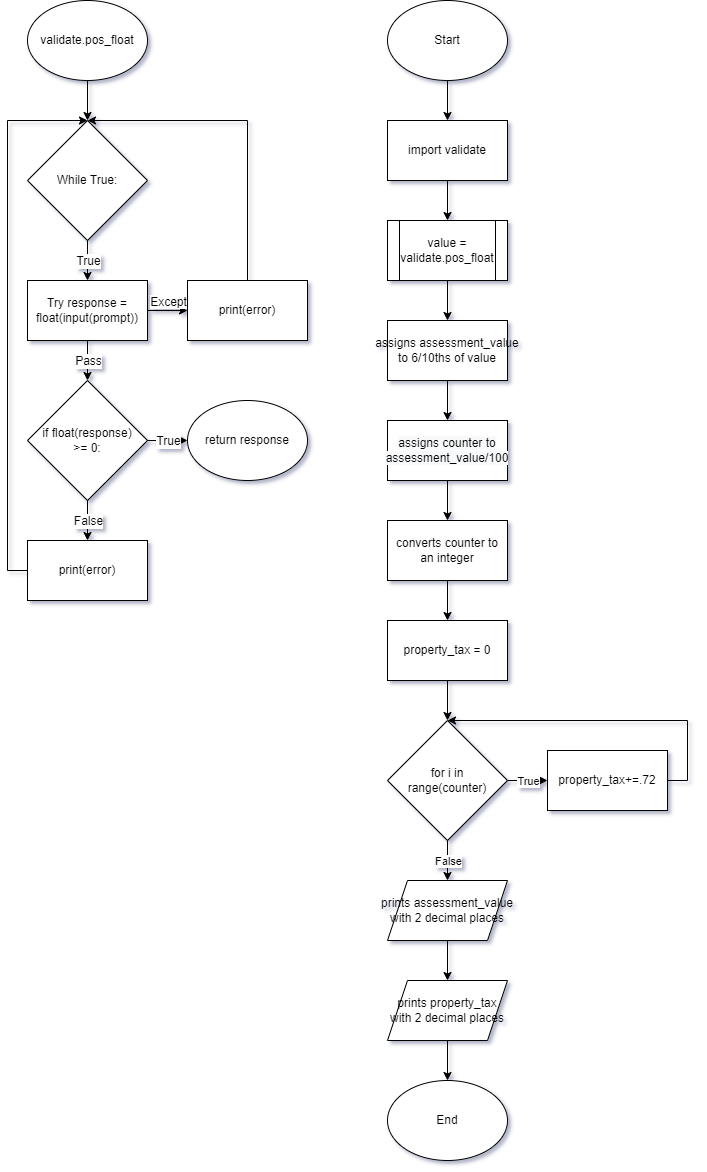

The diagram above was exported from draw.io. Its source (the exported page's mxGraphModel, read from the mxfile embedded in the PNG):
<mxGraphModel dx="1422" dy="705" grid="1" gridSize="10" guides="1" tooltips="1" connect="1" arrows="1" fold="1" page="1" pageScale="1" pageWidth="850" pageHeight="1100" math="0" shadow="0">
  <root>
    <mxCell id="0" />
    <mxCell id="1" parent="0" />
    <mxCell id="HgqbPDIvwwivc1LbWyO4-29" value="" style="edgeStyle=orthogonalEdgeStyle;rounded=0;orthogonalLoop=1;jettySize=auto;html=1;" parent="1" source="HgqbPDIvwwivc1LbWyO4-1" target="HgqbPDIvwwivc1LbWyO4-28" edge="1">
      <mxGeometry relative="1" as="geometry" />
    </mxCell>
    <mxCell id="HgqbPDIvwwivc1LbWyO4-1" value="Start" style="ellipse;whiteSpace=wrap;html=1;" parent="1" vertex="1">
      <mxGeometry x="440" width="120" height="80" as="geometry" />
    </mxCell>
    <mxCell id="HgqbPDIvwwivc1LbWyO4-11" value="" style="edgeStyle=orthogonalEdgeStyle;rounded=0;orthogonalLoop=1;jettySize=auto;html=1;" parent="1" target="HgqbPDIvwwivc1LbWyO4-3" edge="1">
      <mxGeometry relative="1" as="geometry">
        <mxPoint x="500" y="280" as="sourcePoint" />
      </mxGeometry>
    </mxCell>
    <mxCell id="HgqbPDIvwwivc1LbWyO4-12" style="edgeStyle=orthogonalEdgeStyle;rounded=0;orthogonalLoop=1;jettySize=auto;html=1;entryX=0.5;entryY=0;entryDx=0;entryDy=0;" parent="1" source="HgqbPDIvwwivc1LbWyO4-3" target="HgqbPDIvwwivc1LbWyO4-4" edge="1">
      <mxGeometry relative="1" as="geometry">
        <mxPoint x="500" y="410" as="targetPoint" />
      </mxGeometry>
    </mxCell>
    <mxCell id="HgqbPDIvwwivc1LbWyO4-3" value="assigns&amp;nbsp;assessment_value to 6/10ths of value" style="rounded=0;whiteSpace=wrap;html=1;" parent="1" vertex="1">
      <mxGeometry x="440" y="320" width="120" height="60" as="geometry" />
    </mxCell>
    <mxCell id="HgqbPDIvwwivc1LbWyO4-13" value="" style="edgeStyle=orthogonalEdgeStyle;rounded=0;orthogonalLoop=1;jettySize=auto;html=1;" parent="1" source="HgqbPDIvwwivc1LbWyO4-4" target="HgqbPDIvwwivc1LbWyO4-5" edge="1">
      <mxGeometry relative="1" as="geometry" />
    </mxCell>
    <mxCell id="HgqbPDIvwwivc1LbWyO4-4" value="&lt;span style=&quot;color: rgb(0, 0, 0); font-family: Helvetica; font-size: 12px; font-style: normal; font-variant-ligatures: normal; font-variant-caps: normal; font-weight: 400; letter-spacing: normal; orphans: 2; text-align: center; text-indent: 0px; text-transform: none; widows: 2; word-spacing: 0px; -webkit-text-stroke-width: 0px; background-color: rgb(248, 249, 250); text-decoration-thickness: initial; text-decoration-style: initial; text-decoration-color: initial; float: none; display: inline !important;&quot;&gt;assigns counter to assessment_value/100&lt;/span&gt;" style="rounded=0;whiteSpace=wrap;html=1;" parent="1" vertex="1">
      <mxGeometry x="440" y="420" width="120" height="60" as="geometry" />
    </mxCell>
    <mxCell id="HgqbPDIvwwivc1LbWyO4-14" value="" style="edgeStyle=orthogonalEdgeStyle;rounded=0;orthogonalLoop=1;jettySize=auto;html=1;" parent="1" source="HgqbPDIvwwivc1LbWyO4-5" target="HgqbPDIvwwivc1LbWyO4-6" edge="1">
      <mxGeometry relative="1" as="geometry" />
    </mxCell>
    <mxCell id="HgqbPDIvwwivc1LbWyO4-5" value="converts counter to an integer" style="rounded=0;whiteSpace=wrap;html=1;" parent="1" vertex="1">
      <mxGeometry x="440" y="520" width="120" height="60" as="geometry" />
    </mxCell>
    <mxCell id="HgqbPDIvwwivc1LbWyO4-15" value="" style="edgeStyle=orthogonalEdgeStyle;rounded=0;orthogonalLoop=1;jettySize=auto;html=1;" parent="1" source="HgqbPDIvwwivc1LbWyO4-6" target="HgqbPDIvwwivc1LbWyO4-7" edge="1">
      <mxGeometry relative="1" as="geometry" />
    </mxCell>
    <mxCell id="HgqbPDIvwwivc1LbWyO4-6" value="property_tax = 0" style="rounded=0;whiteSpace=wrap;html=1;" parent="1" vertex="1">
      <mxGeometry x="440" y="620" width="120" height="60" as="geometry" />
    </mxCell>
    <mxCell id="HgqbPDIvwwivc1LbWyO4-7" value="for i in &lt;br&gt;range(counter)" style="rhombus;whiteSpace=wrap;html=1;" parent="1" vertex="1">
      <mxGeometry x="440" y="720" width="120" height="120" as="geometry" />
    </mxCell>
    <mxCell id="HgqbPDIvwwivc1LbWyO4-9" style="edgeStyle=orthogonalEdgeStyle;rounded=0;orthogonalLoop=1;jettySize=auto;html=1;entryX=0.5;entryY=0;entryDx=0;entryDy=0;" parent="1" source="HgqbPDIvwwivc1LbWyO4-8" target="HgqbPDIvwwivc1LbWyO4-7" edge="1">
      <mxGeometry relative="1" as="geometry">
        <Array as="points">
          <mxPoint x="740" y="780" />
          <mxPoint x="740" y="720" />
        </Array>
      </mxGeometry>
    </mxCell>
    <mxCell id="HgqbPDIvwwivc1LbWyO4-8" value="property_tax+=.72" style="rounded=0;whiteSpace=wrap;html=1;" parent="1" vertex="1">
      <mxGeometry x="600" y="750" width="120" height="60" as="geometry" />
    </mxCell>
    <mxCell id="HgqbPDIvwwivc1LbWyO4-16" value="" style="endArrow=classic;html=1;rounded=0;exitX=1;exitY=0.5;exitDx=0;exitDy=0;entryX=0;entryY=0.5;entryDx=0;entryDy=0;" parent="1" source="HgqbPDIvwwivc1LbWyO4-7" target="HgqbPDIvwwivc1LbWyO4-8" edge="1">
      <mxGeometry relative="1" as="geometry">
        <mxPoint x="450" y="900" as="sourcePoint" />
        <mxPoint x="550" y="900" as="targetPoint" />
      </mxGeometry>
    </mxCell>
    <mxCell id="HgqbPDIvwwivc1LbWyO4-17" value="True" style="edgeLabel;resizable=0;html=1;align=center;verticalAlign=middle;" parent="HgqbPDIvwwivc1LbWyO4-16" connectable="0" vertex="1">
      <mxGeometry relative="1" as="geometry" />
    </mxCell>
    <mxCell id="HgqbPDIvwwivc1LbWyO4-22" value="" style="edgeStyle=orthogonalEdgeStyle;rounded=0;orthogonalLoop=1;jettySize=auto;html=1;" parent="1" source="HgqbPDIvwwivc1LbWyO4-20" target="HgqbPDIvwwivc1LbWyO4-21" edge="1">
      <mxGeometry relative="1" as="geometry" />
    </mxCell>
    <mxCell id="HgqbPDIvwwivc1LbWyO4-20" value="prints&amp;nbsp;assessment_value with 2 decimal places" style="shape=parallelogram;perimeter=parallelogramPerimeter;whiteSpace=wrap;html=1;fixedSize=1;" parent="1" vertex="1">
      <mxGeometry x="440" y="880" width="120" height="60" as="geometry" />
    </mxCell>
    <mxCell id="HgqbPDIvwwivc1LbWyO4-24" value="" style="edgeStyle=orthogonalEdgeStyle;rounded=0;orthogonalLoop=1;jettySize=auto;html=1;" parent="1" source="HgqbPDIvwwivc1LbWyO4-21" target="HgqbPDIvwwivc1LbWyO4-23" edge="1">
      <mxGeometry relative="1" as="geometry" />
    </mxCell>
    <mxCell id="HgqbPDIvwwivc1LbWyO4-21" value="prints&amp;nbsp;property_tax with 2 decimal places" style="shape=parallelogram;perimeter=parallelogramPerimeter;whiteSpace=wrap;html=1;fixedSize=1;" parent="1" vertex="1">
      <mxGeometry x="440" y="980" width="120" height="60" as="geometry" />
    </mxCell>
    <mxCell id="HgqbPDIvwwivc1LbWyO4-23" value="End" style="ellipse;whiteSpace=wrap;html=1;" parent="1" vertex="1">
      <mxGeometry x="440" y="1080" width="120" height="80" as="geometry" />
    </mxCell>
    <mxCell id="HgqbPDIvwwivc1LbWyO4-26" value="" style="endArrow=classic;html=1;rounded=0;exitX=0.5;exitY=1;exitDx=0;exitDy=0;entryX=0.5;entryY=0;entryDx=0;entryDy=0;" parent="1" source="HgqbPDIvwwivc1LbWyO4-7" target="HgqbPDIvwwivc1LbWyO4-20" edge="1">
      <mxGeometry relative="1" as="geometry">
        <mxPoint x="450" y="890" as="sourcePoint" />
        <mxPoint x="550" y="890" as="targetPoint" />
      </mxGeometry>
    </mxCell>
    <mxCell id="HgqbPDIvwwivc1LbWyO4-27" value="False" style="edgeLabel;resizable=0;html=1;align=center;verticalAlign=middle;" parent="HgqbPDIvwwivc1LbWyO4-26" connectable="0" vertex="1">
      <mxGeometry relative="1" as="geometry" />
    </mxCell>
    <mxCell id="HgqbPDIvwwivc1LbWyO4-30" value="" style="edgeStyle=orthogonalEdgeStyle;rounded=0;orthogonalLoop=1;jettySize=auto;html=1;" parent="1" source="HgqbPDIvwwivc1LbWyO4-28" edge="1">
      <mxGeometry relative="1" as="geometry">
        <mxPoint x="500" y="220" as="targetPoint" />
      </mxGeometry>
    </mxCell>
    <mxCell id="HgqbPDIvwwivc1LbWyO4-28" value="import validate" style="rounded=0;whiteSpace=wrap;html=1;" parent="1" vertex="1">
      <mxGeometry x="440" y="120" width="120" height="60" as="geometry" />
    </mxCell>
    <mxCell id="DTK6OjmBAq7ALC0rHcJ7-31" value="" style="edgeStyle=orthogonalEdgeStyle;rounded=0;orthogonalLoop=1;jettySize=auto;html=1;fontSize=12;" edge="1" parent="1" source="DTK6OjmBAq7ALC0rHcJ7-32" target="DTK6OjmBAq7ALC0rHcJ7-33">
      <mxGeometry relative="1" as="geometry" />
    </mxCell>
    <mxCell id="DTK6OjmBAq7ALC0rHcJ7-32" value="validate.pos_float" style="ellipse;whiteSpace=wrap;html=1;fontSize=12;" vertex="1" parent="1">
      <mxGeometry x="80" width="120" height="80" as="geometry" />
    </mxCell>
    <mxCell id="DTK6OjmBAq7ALC0rHcJ7-33" value="While True:" style="rhombus;whiteSpace=wrap;html=1;fontSize=12;" vertex="1" parent="1">
      <mxGeometry x="80" y="120" width="120" height="120" as="geometry" />
    </mxCell>
    <mxCell id="DTK6OjmBAq7ALC0rHcJ7-34" value="Try&amp;nbsp;response = float(input(prompt))" style="rounded=0;whiteSpace=wrap;html=1;fontSize=12;" vertex="1" parent="1">
      <mxGeometry x="80" y="280" width="120" height="60" as="geometry" />
    </mxCell>
    <mxCell id="DTK6OjmBAq7ALC0rHcJ7-35" value="" style="endArrow=classic;html=1;rounded=0;fontSize=12;entryX=0.5;entryY=0;entryDx=0;entryDy=0;" edge="1" parent="1" target="DTK6OjmBAq7ALC0rHcJ7-34">
      <mxGeometry relative="1" as="geometry">
        <mxPoint x="140" y="240" as="sourcePoint" />
        <mxPoint x="550" y="280" as="targetPoint" />
      </mxGeometry>
    </mxCell>
    <mxCell id="DTK6OjmBAq7ALC0rHcJ7-36" value="True" style="edgeLabel;resizable=0;html=1;align=center;verticalAlign=middle;fontSize=12;" connectable="0" vertex="1" parent="DTK6OjmBAq7ALC0rHcJ7-35">
      <mxGeometry relative="1" as="geometry" />
    </mxCell>
    <mxCell id="DTK6OjmBAq7ALC0rHcJ7-37" value="" style="endArrow=classic;html=1;rounded=0;fontSize=12;exitX=1;exitY=0.5;exitDx=0;exitDy=0;entryX=0;entryY=0.5;entryDx=0;entryDy=0;" edge="1" parent="1" source="DTK6OjmBAq7ALC0rHcJ7-34">
      <mxGeometry relative="1" as="geometry">
        <mxPoint x="450" y="280" as="sourcePoint" />
        <mxPoint x="240" y="310" as="targetPoint" />
      </mxGeometry>
    </mxCell>
    <mxCell id="DTK6OjmBAq7ALC0rHcJ7-38" value="Except" style="edgeLabel;resizable=0;html=1;align=center;verticalAlign=bottom;fontSize=12;" connectable="0" vertex="1" parent="DTK6OjmBAq7ALC0rHcJ7-37">
      <mxGeometry relative="1" as="geometry" />
    </mxCell>
    <mxCell id="DTK6OjmBAq7ALC0rHcJ7-39" value="" style="endArrow=classic;html=1;rounded=0;fontSize=12;exitX=0.5;exitY=1;exitDx=0;exitDy=0;entryX=0.5;entryY=0;entryDx=0;entryDy=0;" edge="1" parent="1" source="DTK6OjmBAq7ALC0rHcJ7-34" target="DTK6OjmBAq7ALC0rHcJ7-41">
      <mxGeometry relative="1" as="geometry">
        <mxPoint x="450" y="280" as="sourcePoint" />
        <mxPoint x="300" y="250" as="targetPoint" />
      </mxGeometry>
    </mxCell>
    <mxCell id="DTK6OjmBAq7ALC0rHcJ7-40" value="Pass" style="edgeLabel;resizable=0;html=1;align=center;verticalAlign=middle;fontSize=12;" connectable="0" vertex="1" parent="DTK6OjmBAq7ALC0rHcJ7-39">
      <mxGeometry relative="1" as="geometry" />
    </mxCell>
    <mxCell id="DTK6OjmBAq7ALC0rHcJ7-41" value="if float(response) &lt;br&gt;&amp;gt;= 0:" style="rhombus;whiteSpace=wrap;html=1;fontSize=12;" vertex="1" parent="1">
      <mxGeometry x="80" y="380" width="120" height="120" as="geometry" />
    </mxCell>
    <mxCell id="DTK6OjmBAq7ALC0rHcJ7-42" value="" style="endArrow=classic;html=1;rounded=0;fontSize=12;exitX=1;exitY=0.5;exitDx=0;exitDy=0;" edge="1" parent="1" source="DTK6OjmBAq7ALC0rHcJ7-41">
      <mxGeometry relative="1" as="geometry">
        <mxPoint x="450" y="270" as="sourcePoint" />
        <mxPoint x="240" y="440" as="targetPoint" />
      </mxGeometry>
    </mxCell>
    <mxCell id="DTK6OjmBAq7ALC0rHcJ7-43" value="True" style="edgeLabel;resizable=0;html=1;align=center;verticalAlign=middle;fontSize=12;" connectable="0" vertex="1" parent="DTK6OjmBAq7ALC0rHcJ7-42">
      <mxGeometry relative="1" as="geometry" />
    </mxCell>
    <mxCell id="DTK6OjmBAq7ALC0rHcJ7-44" value="" style="endArrow=classic;html=1;rounded=0;fontSize=12;exitX=0.5;exitY=1;exitDx=0;exitDy=0;entryX=0.5;entryY=0;entryDx=0;entryDy=0;" edge="1" parent="1" source="DTK6OjmBAq7ALC0rHcJ7-41">
      <mxGeometry relative="1" as="geometry">
        <mxPoint x="450" y="270" as="sourcePoint" />
        <mxPoint x="140" y="540" as="targetPoint" />
      </mxGeometry>
    </mxCell>
    <mxCell id="DTK6OjmBAq7ALC0rHcJ7-45" value="False" style="edgeLabel;resizable=0;html=1;align=center;verticalAlign=middle;fontSize=12;" connectable="0" vertex="1" parent="DTK6OjmBAq7ALC0rHcJ7-44">
      <mxGeometry relative="1" as="geometry" />
    </mxCell>
    <mxCell id="DTK6OjmBAq7ALC0rHcJ7-46" value="return response" style="ellipse;whiteSpace=wrap;html=1;fontSize=12;" vertex="1" parent="1">
      <mxGeometry x="240" y="400" width="120" height="80" as="geometry" />
    </mxCell>
    <mxCell id="DTK6OjmBAq7ALC0rHcJ7-47" style="edgeStyle=orthogonalEdgeStyle;rounded=0;orthogonalLoop=1;jettySize=auto;html=1;entryX=0.5;entryY=0;entryDx=0;entryDy=0;fontSize=12;" edge="1" parent="1" source="DTK6OjmBAq7ALC0rHcJ7-48" target="DTK6OjmBAq7ALC0rHcJ7-33">
      <mxGeometry relative="1" as="geometry">
        <Array as="points">
          <mxPoint x="300" y="120" />
        </Array>
      </mxGeometry>
    </mxCell>
    <mxCell id="DTK6OjmBAq7ALC0rHcJ7-48" value="print(error)" style="rounded=0;whiteSpace=wrap;html=1;fontSize=12;" vertex="1" parent="1">
      <mxGeometry x="240" y="280" width="120" height="60" as="geometry" />
    </mxCell>
    <mxCell id="DTK6OjmBAq7ALC0rHcJ7-49" style="edgeStyle=orthogonalEdgeStyle;rounded=0;orthogonalLoop=1;jettySize=auto;html=1;entryX=0.5;entryY=0;entryDx=0;entryDy=0;fontSize=12;" edge="1" parent="1" source="DTK6OjmBAq7ALC0rHcJ7-50" target="DTK6OjmBAq7ALC0rHcJ7-33">
      <mxGeometry relative="1" as="geometry">
        <Array as="points">
          <mxPoint x="60" y="570" />
          <mxPoint x="60" y="120" />
        </Array>
      </mxGeometry>
    </mxCell>
    <mxCell id="DTK6OjmBAq7ALC0rHcJ7-50" value="print(error)" style="rounded=0;whiteSpace=wrap;html=1;fontSize=12;" vertex="1" parent="1">
      <mxGeometry x="80" y="540" width="120" height="60" as="geometry" />
    </mxCell>
    <mxCell id="DTK6OjmBAq7ALC0rHcJ7-51" value="value = validate.pos_float" style="shape=process;whiteSpace=wrap;html=1;backgroundOutline=1;" vertex="1" parent="1">
      <mxGeometry x="440" y="220" width="120" height="60" as="geometry" />
    </mxCell>
  </root>
</mxGraphModel>